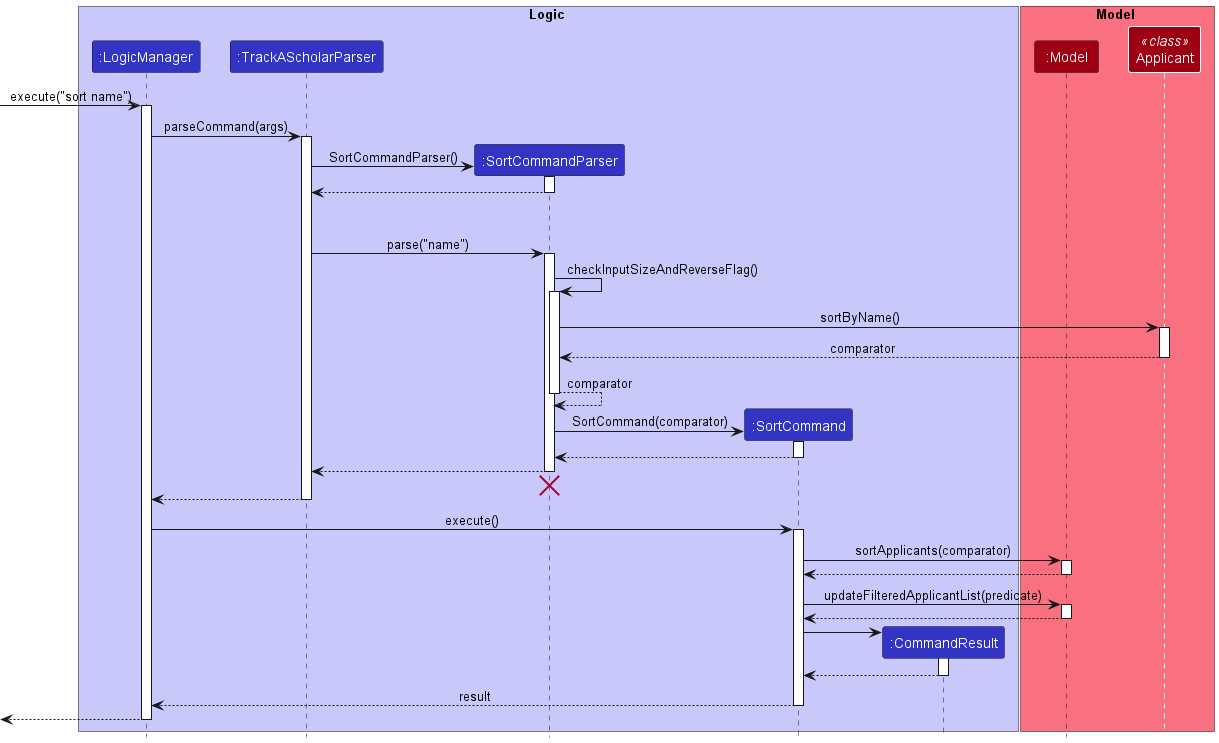

The diagram above was rendered by PlantUML. Its source (embedded in the PNG):
@startuml
!include style.puml


box Logic LOGIC_COLOR_T1
participant ":LogicManager" as LogicManager LOGIC_COLOR
participant ":TrackAScholarParser" as TrackAScholarParser LOGIC_COLOR
participant ":SortCommandParser" as SortCommandParser LOGIC_COLOR

participant ":SortCommand" as SortCommand LOGIC_COLOR
participant ":CommandResult" as CommandResult LOGIC_COLOR
end box

box Model MODEL_COLOR_T1

participant ":Model" as Model MODEL_COLOR
participant "Applicant" as Applicant <<class>> MODEL_COLOR
end box

[-> LogicManager : execute("sort name")
activate LogicManager

LogicManager -> TrackAScholarParser : parseCommand(args)
activate TrackAScholarParser

create SortCommandParser
TrackAScholarParser -> SortCommandParser : SortCommandParser()
activate SortCommandParser

SortCommandParser --> TrackAScholarParser
deactivate SortCommandParser

'Hidden arrow to position the destroy marker below the end of the activation bar.
SortCommandParser -[hidden]-> TrackAScholarParser: BUFFER_MESSAGE

TrackAScholarParser -> SortCommandParser : parse("name")
activate SortCommandParser

SortCommandParser -> SortCommandParser : checkInputSizeAndReverseFlag()
activate SortCommandParser

SortCommandParser -> Applicant : sortByName()
activate Applicant

Applicant --> SortCommandParser : comparator
deactivate Applicant

SortCommandParser --> SortCommandParser : comparator
deactivate SortCommandParser

create SortCommand
SortCommandParser -> SortCommand : SortCommand(comparator)
activate SortCommand

SortCommand --> SortCommandParser
deactivate SortCommand

SortCommandParser --> TrackAScholarParser
deactivate SortCommandParser
'Hidden arrow to position the destroy marker below the end of the activation bar.
SortCommandParser -[hidden]-> TrackAScholarParser
destroy SortCommandParser

TrackAScholarParser --> LogicManager
deactivate TrackAScholarParser

LogicManager -> SortCommand : execute()
activate SortCommand

SortCommand -> Model : sortApplicants(comparator)
activate Model

Model --> SortCommand
deactivate Model

SortCommand -> Model : updateFilteredApplicantList(predicate)
activate Model

Model --> SortCommand
deactivate Model

create CommandResult
SortCommand -> CommandResult
activate CommandResult

CommandResult --> SortCommand
deactivate CommandResult

SortCommand --> LogicManager : result
deactivate SortCommand

[<--LogicManager
deactivate LogicManager
@enduml